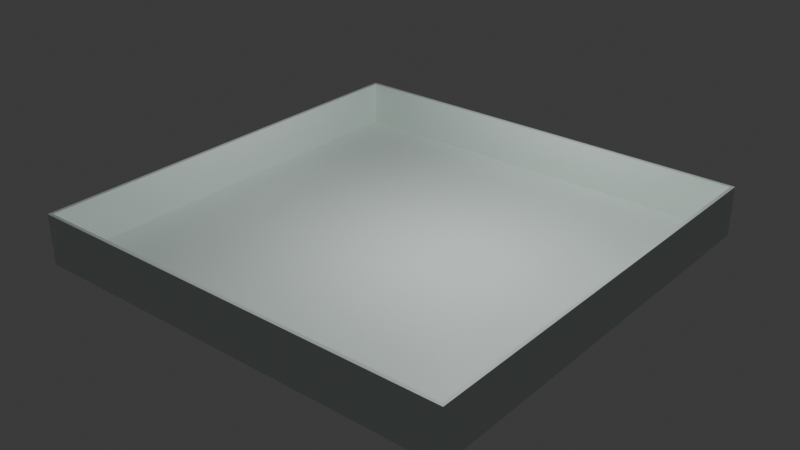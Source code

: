 # Source: palya.blend  (saved by Blender 5.1.30; exported with 4.5.12 LTS)
import bpy
from mathutils import Matrix  # noqa: F401  (used for matrix-valued properties, if any)

bpy.ops.wm.read_factory_settings(use_empty=True)
scene = bpy.context.scene
scene.name = 'Scene'

# ---- collections
col_collection = bpy.data.collections.new('Collection'); scene.collection.children.link(col_collection)

# ---- materials (node trees are filled in below, after node groups)
mat_material_001 = bpy.data.materials.new('Material.001')

# ---- material node trees
mat_material_001.use_nodes = True; mat_material_001.node_tree.nodes.clear()
_N = mat_material_001.node_tree.nodes; _L = mat_material_001.node_tree.links
n0 = _N.new('ShaderNodeBsdfPrincipled'); n0.name = 'Principled BSDF'; n0.location = (-200, 100)
n0.inputs[0].default_value = (0.7014, 0.8, 0.7554, 1.0)
n1 = _N.new('ShaderNodeOutputMaterial'); n1.name = 'Material Output'; n1.location = (200, 100)
_L.new(n0.outputs[0], n1.inputs[0])
n1.is_active_output = True

# ---- world
world_world = bpy.data.worlds.new('World'); scene.world = world_world
world_world.use_nodes = True; world_world.node_tree.nodes.clear()
_N = world_world.node_tree.nodes; _L = world_world.node_tree.links
n0 = _N.new('ShaderNodeOutputWorld'); n0.name = 'World Output'; n0.location = (200, 100)
n1 = _N.new('ShaderNodeBackground'); n1.name = 'Background'; n1.location = (-200, 100)
n1.inputs[0].default_value = (0.05088, 0.05088, 0.05088, 1.0)
_L.new(n1.outputs[0], n0.inputs[0])
n0.is_active_output = True
world_world.color = (0.05088, 0.05088, 0.05088)
world_world.sun_shadow_jitter_overblur = 0.0

# ---- lights
light_light = bpy.data.lights.new('Light', 'POINT')
light_light.energy = 1e+04
light_light.shadow_soft_size = 0.1

# ---- meshes
me_plane_001 = bpy.data.meshes.new('Plane.001')
me_plane_001.from_pydata([(-0.9849, -0.9849, 0.0), (0.9849, -0.9849, 0.0), (-0.9849, 0.9849, 0.0), (0.9849, 0.9849, 0.0), (-1.0, 1.0, -0.299), (-1.0, -1.0, -0.299), (1.0, -1.0, -0.299), (1.0, 1.0, -0.299), (-1.0, 1.0, 0.0), (-1.0, -1.0, 0.0), (1.0, -1.0, 0.0), (1.0, 1.0, 0.0), (-1.0, 1.0, 3.134), (-1.0, -1.0, 3.134), (1.0, -1.0, 3.134), (1.0, 1.0, 3.134), (-0.9849, 0.9849, 3.134), (-0.9849, -0.9849, 3.134), (0.9849, -0.9849, 3.134), (0.9849, 0.9849, 3.134)], [], [(0, 2, 3, 1), (5, 6, 7, 4), (10, 11, 7, 6), (8, 9, 5, 4), (11, 8, 4, 7), (9, 10, 6, 5), (1, 3, 19, 18), (9, 8, 12, 13), (11, 10, 14, 15), (0, 1, 18, 17), (16, 17, 13, 12), (17, 18, 14, 13), (18, 19, 15, 14), (19, 16, 12, 15), (8, 11, 15, 12), (2, 0, 17, 16), (10, 9, 13, 14), (3, 2, 16, 19)])
_uv = me_plane_001.uv_layers.new(name='UVMap')
_uv.uv.foreach_set('vector', [0.007571, 0.007571, 0.007571, 0.9924, 0.9924, 0.9924, 0.9924, 0.007571, 0.0, 0.0, 1.0, 0.0, 1.0, 1.0, 0.0, 1.0, 1.0, 0.0, 1.0, 1.0, 1.0, 1.0, 1.0, 0.0, 0.0, 1.0, 0.0, 0.0, 0.0, 0.0, 0.0, 1.0, 1.0, 1.0, 0.0, 1.0, 0.0, 1.0, 1.0, 1.0, 0.0, 0.0, 1.0, 0.0, 1.0, 0.0, 0.0, 0.0, 0.9924, 0.007571, 0.9924, 0.9924, 0.9924, 0.9924, 0.9924, 0.007571, 0.0, 0.0, 0.0, 1.0, 0.0, 1.0, 0.0, 0.0, 1.0, 1.0, 1.0, 0.0, 1.0, 0.0, 1.0, 1.0, 0.007571, 0.007571, 0.9924, 0.007571, 0.9924, 0.007571, 0.007571, 0.007571, 0.007571, 0.9924, 0.007571, 0.007571, 0.0, 0.0, 0.0, 1.0, 0.007571, 0.007571, 0.9924, 0.007571, 1.0, 0.0, 0.0, 0.0, 0.9924, 0.007571, 0.9924, 0.9924, 1.0, 1.0, 1.0, 0.0, 0.9924, 0.9924, 0.007571, 0.9924, 0.0, 1.0, 1.0, 1.0, 0.0, 1.0, 1.0, 1.0, 1.0, 1.0, 0.0, 1.0, 0.007571, 0.9924, 0.007571, 0.007571, 0.007571, 0.007571, 0.007571, 0.9924, 1.0, 0.0, 0.0, 0.0, 0.0, 0.0, 1.0, 0.0, 0.9924, 0.9924, 0.007571, 0.9924, 0.007571, 0.9924, 0.9924, 0.9924])
me_plane_001.materials.append(mat_material_001)
me_plane_001.update()

# ---- objects
ob_light = bpy.data.objects.new('Light', light_light)
ob_plane = bpy.data.objects.new('Plane', me_plane_001)

# ---- transforms, parenting, visibility, modifiers, constraints
ob_light.location = (4.076, 1.005, 17.38)
ob_light.rotation_euler = (0.6503, 0.05522, 1.866)
ob_light.lock_rotations_4d = False
ob_light.empty_display_type = 'ARROWS'
ob_light.color = (0.0, 0.0, 0.0, 0.0)
ob_light.lineart.crease_threshold = 0.0
ob_plane.location = (0.0, 0.0, 0.09515)
ob_plane.scale = (15.0, 15.0, 1.0)

# ---- collection membership
col_collection.objects.link(ob_light)
col_collection.objects.link(ob_plane)

# ---- scene / render settings (as saved in the file)
scene.frame_start = 1; scene.frame_end = 250; scene.frame_set(1)
scene.render.engine = 'BLENDER_EEVEE_NEXT'
scene.render.bake_bias = 0.0
scene.render.bake_samples = 0
scene.cycles.sampling_pattern = 'TABULATED_SOBOL'
scene.eevee.use_volume_custom_range = False
bpy.context.view_layer.update()

# ---- added for rendering (the .blend has no active camera): camera
cam_auto = bpy.data.cameras.new('AutoCamera')
cam_auto.lens = 50.0
cam_auto.sensor_width = 36.0
cam_auto.clip_end = 1000.0
ob_auto_camera = bpy.data.objects.new('AutoCamera', cam_auto)
scene.collection.objects.link(ob_auto_camera)
ob_auto_camera.location = (39.3822, -47.2587, 33.0182)
ob_auto_camera.rotation_euler = (1.09748, -7.21219e-08, 0.694738)
scene.camera = ob_auto_camera
bpy.context.view_layer.update()
